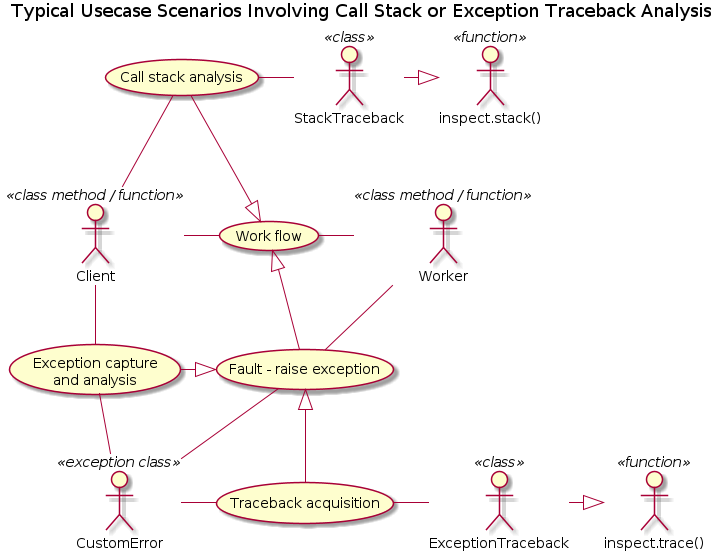

The diagram above was rendered by PlantUML. Its source (embedded in the PNG):
@startuml traceback_use_cases

title Typical Usecase Scenarios Involving Call Stack or Exception Traceback Analysis

usecase "Call stack analysis" as Analysis

actor StackTraceback <<class>>

Analysis - StackTraceback

actor "inspect.stack()" <<function>> as Stack

StackTraceback -|> Stack

usecase "Work flow" as Flow

Analysis --|> Flow

actor Client <<class method / function>>

Analysis -- Client

actor Worker <<class method / function>>

actor CustomError <<exception class>>

usecase "Fault - raise exception" as Raise

usecase "Exception capture\nand analysis" as Capture

Client - Flow

Flow - Worker

Flow <|-- Raise

Capture -|> Raise

Client -- Capture

Worker -- Raise

Capture  -- CustomError

Raise -- CustomError

usecase "Traceback acquisition" as Acquire

Raise <|-- Acquire

CustomError - Acquire

actor ExceptionTraceback <<class>>

Acquire - ExceptionTraceback

actor "inspect.trace()" <<function>> as Trace

ExceptionTraceback -|> Trace

@enduml